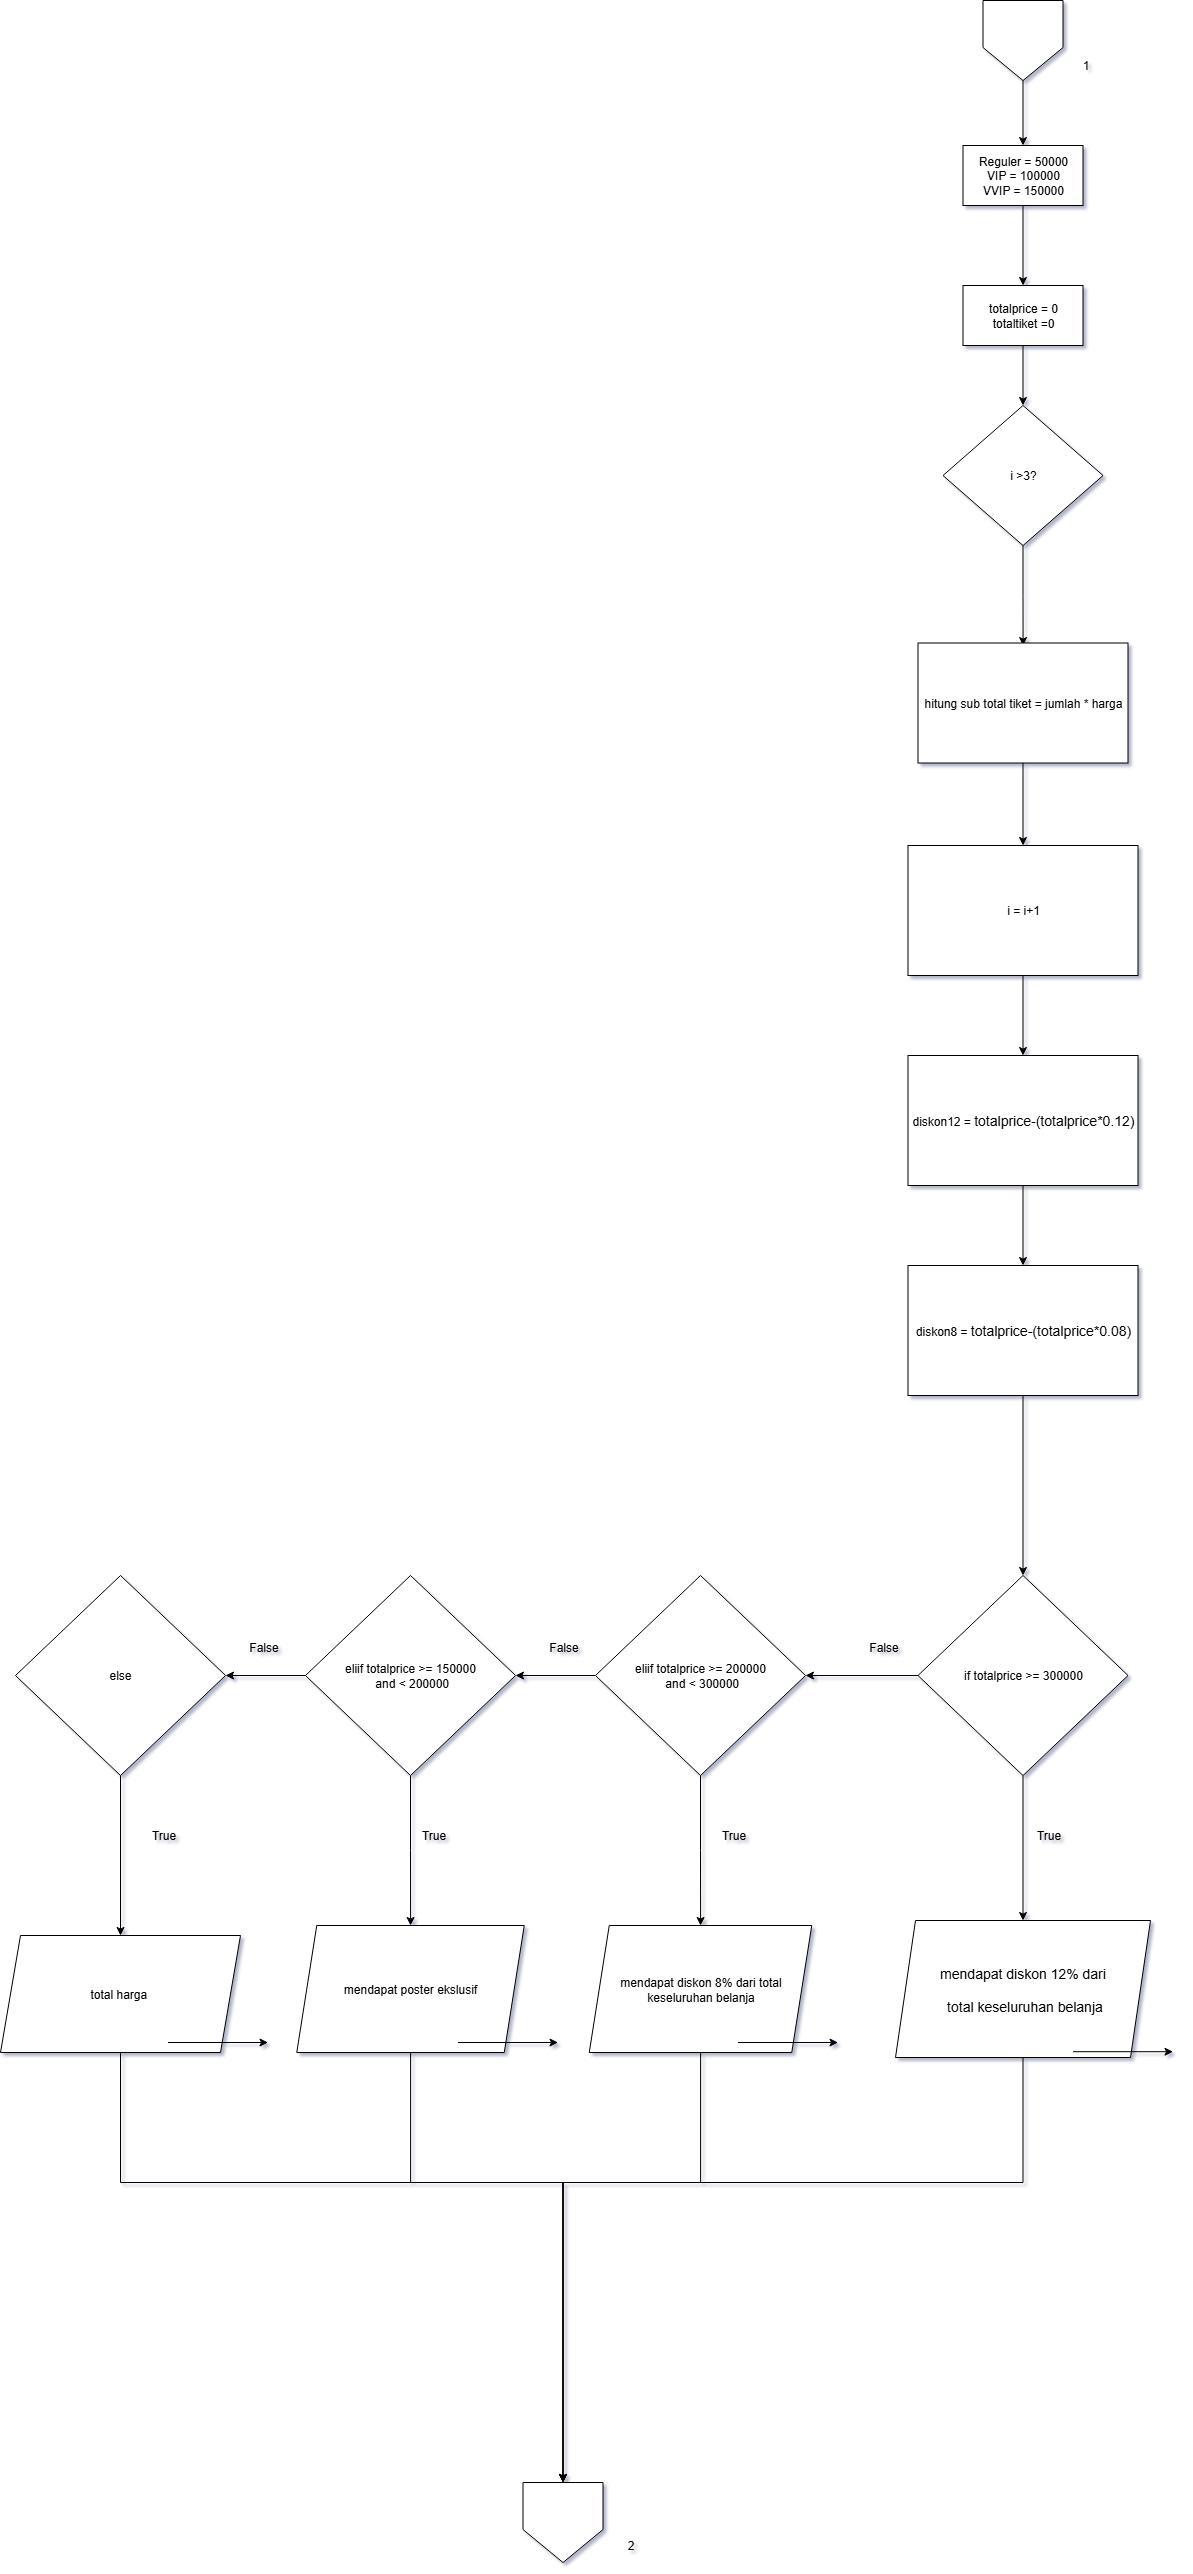

The diagram above was exported from draw.io. Its source (the exported page's mxGraphModel, read from the mxfile embedded in the PNG):
<mxGraphModel dx="1042" dy="596" grid="1" gridSize="10" guides="1" tooltips="1" connect="1" arrows="1" fold="1" page="1" pageScale="1" pageWidth="850" pageHeight="1100" math="0" shadow="0">
  <root>
    <mxCell id="0" />
    <mxCell id="1" parent="0" />
    <mxCell id="6o5j3yKq9JZzT8r1gP0Q-1" value="" style="edgeStyle=orthogonalEdgeStyle;rounded=0;orthogonalLoop=1;jettySize=auto;html=1;" parent="1" target="6o5j3yKq9JZzT8r1gP0Q-3" edge="1">
      <mxGeometry relative="1" as="geometry">
        <mxPoint x="1402.5" y="183" as="sourcePoint" />
      </mxGeometry>
    </mxCell>
    <mxCell id="6o5j3yKq9JZzT8r1gP0Q-2" value="" style="edgeStyle=orthogonalEdgeStyle;rounded=0;orthogonalLoop=1;jettySize=auto;html=1;" parent="1" source="6o5j3yKq9JZzT8r1gP0Q-3" target="6o5j3yKq9JZzT8r1gP0Q-5" edge="1">
      <mxGeometry relative="1" as="geometry" />
    </mxCell>
    <mxCell id="6o5j3yKq9JZzT8r1gP0Q-3" value="&lt;div&gt;Reguler = 50000&lt;/div&gt;&lt;div&gt;VIP = 100000&lt;/div&gt;&lt;div&gt;VVIP = 150000&lt;/div&gt;" style="rounded=0;whiteSpace=wrap;html=1;" parent="1" vertex="1">
      <mxGeometry x="1342.5" y="253" width="120" height="60" as="geometry" />
    </mxCell>
    <mxCell id="6o5j3yKq9JZzT8r1gP0Q-4" value="" style="edgeStyle=orthogonalEdgeStyle;rounded=0;orthogonalLoop=1;jettySize=auto;html=1;" parent="1" source="6o5j3yKq9JZzT8r1gP0Q-5" target="6o5j3yKq9JZzT8r1gP0Q-7" edge="1">
      <mxGeometry relative="1" as="geometry" />
    </mxCell>
    <mxCell id="6o5j3yKq9JZzT8r1gP0Q-5" value="&lt;div&gt;totalprice = 0&lt;/div&gt;&lt;div&gt;totaltiket =0&lt;/div&gt;" style="rounded=0;whiteSpace=wrap;html=1;" parent="1" vertex="1">
      <mxGeometry x="1342.5" y="393" width="120" height="60" as="geometry" />
    </mxCell>
    <mxCell id="6o5j3yKq9JZzT8r1gP0Q-6" value="" style="edgeStyle=orthogonalEdgeStyle;rounded=0;orthogonalLoop=1;jettySize=auto;html=1;" parent="1" source="6o5j3yKq9JZzT8r1gP0Q-7" edge="1">
      <mxGeometry relative="1" as="geometry">
        <mxPoint x="1402.5952380952376" y="753.0752498530273" as="targetPoint" />
      </mxGeometry>
    </mxCell>
    <mxCell id="6o5j3yKq9JZzT8r1gP0Q-7" value="i &amp;gt;3?" style="rhombus;whiteSpace=wrap;html=1;" parent="1" vertex="1">
      <mxGeometry x="1322.5" y="513" width="160" height="140" as="geometry" />
    </mxCell>
    <mxCell id="6o5j3yKq9JZzT8r1gP0Q-8" value="" style="edgeStyle=orthogonalEdgeStyle;rounded=0;orthogonalLoop=1;jettySize=auto;html=1;" parent="1" source="6o5j3yKq9JZzT8r1gP0Q-9" target="6o5j3yKq9JZzT8r1gP0Q-11" edge="1">
      <mxGeometry relative="1" as="geometry" />
    </mxCell>
    <mxCell id="6o5j3yKq9JZzT8r1gP0Q-9" value="hitung sub total tiket = jumlah * harga" style="rounded=0;whiteSpace=wrap;html=1;" parent="1" vertex="1">
      <mxGeometry x="1297.5" y="750.5" width="210" height="120" as="geometry" />
    </mxCell>
    <mxCell id="6o5j3yKq9JZzT8r1gP0Q-10" value="" style="edgeStyle=orthogonalEdgeStyle;rounded=0;orthogonalLoop=1;jettySize=auto;html=1;" parent="1" source="6o5j3yKq9JZzT8r1gP0Q-11" target="6o5j3yKq9JZzT8r1gP0Q-13" edge="1">
      <mxGeometry relative="1" as="geometry" />
    </mxCell>
    <mxCell id="6o5j3yKq9JZzT8r1gP0Q-11" value="i = i+1" style="rounded=0;whiteSpace=wrap;html=1;" parent="1" vertex="1">
      <mxGeometry x="1287.5" y="953" width="230" height="130" as="geometry" />
    </mxCell>
    <mxCell id="6o5j3yKq9JZzT8r1gP0Q-12" value="" style="edgeStyle=orthogonalEdgeStyle;rounded=0;orthogonalLoop=1;jettySize=auto;html=1;" parent="1" source="6o5j3yKq9JZzT8r1gP0Q-13" target="6o5j3yKq9JZzT8r1gP0Q-15" edge="1">
      <mxGeometry relative="1" as="geometry" />
    </mxCell>
    <mxCell id="6o5j3yKq9JZzT8r1gP0Q-13" value="&lt;p&gt;&lt;font style=&quot;color: light-dark(rgb(0, 0, 0), rgb(255, 255, 255)); background-color: light-dark(#ffffff, var(--ge-dark-color, #121212));&quot;&gt;diskon12 =&amp;nbsp;&lt;font style=&quot;&quot; face=&quot;Helvetica&quot;&gt;&lt;span style=&quot;font-size: 14px; white-space: pre;&quot;&gt;totalprice&lt;/span&gt;&lt;span style=&quot;font-size: 14px; white-space: pre;&quot;&gt;-&lt;/span&gt;&lt;span style=&quot;font-size: 14px; white-space: pre;&quot;&gt;(&lt;/span&gt;&lt;span style=&quot;font-size: 14px; white-space: pre;&quot;&gt;totalprice&lt;/span&gt;&lt;span style=&quot;font-size: 14px; white-space: pre;&quot;&gt;*&lt;/span&gt;&lt;span style=&quot;font-size: 14px; white-space: pre;&quot;&gt;0.12&lt;/span&gt;&lt;span style=&quot;font-size: 14px; white-space: pre;&quot;&gt;)&lt;/span&gt;&lt;/font&gt;&lt;/font&gt;&lt;/p&gt;" style="rounded=0;whiteSpace=wrap;html=1;" parent="1" vertex="1">
      <mxGeometry x="1287.5" y="1163" width="230" height="130" as="geometry" />
    </mxCell>
    <mxCell id="6o5j3yKq9JZzT8r1gP0Q-14" style="edgeStyle=orthogonalEdgeStyle;rounded=0;orthogonalLoop=1;jettySize=auto;html=1;entryX=0.5;entryY=0;entryDx=0;entryDy=0;" parent="1" source="6o5j3yKq9JZzT8r1gP0Q-15" target="6o5j3yKq9JZzT8r1gP0Q-18" edge="1">
      <mxGeometry relative="1" as="geometry" />
    </mxCell>
    <mxCell id="6o5j3yKq9JZzT8r1gP0Q-15" value="&lt;p&gt;&lt;font face=&quot;Helvetica&quot; style=&quot;background-color: light-dark(rgb(255, 255, 255), rgb(0, 0, 0)); color: light-dark(rgb(0, 0, 0), rgb(255, 255, 255));&quot;&gt;diskon8 =&amp;nbsp;&lt;span style=&quot;font-size: 14px; white-space: pre;&quot;&gt;totalprice&lt;/span&gt;&lt;span style=&quot;font-size: 14px; white-space: pre;&quot;&gt;-&lt;/span&gt;&lt;span style=&quot;font-size: 14px; white-space: pre;&quot;&gt;(&lt;/span&gt;&lt;span style=&quot;font-size: 14px; white-space: pre;&quot;&gt;totalprice&lt;/span&gt;&lt;span style=&quot;font-size: 14px; white-space: pre;&quot;&gt;*&lt;/span&gt;&lt;span style=&quot;font-size: 14px; white-space: pre;&quot;&gt;0.08&lt;/span&gt;&lt;span style=&quot;font-size: 14px; white-space: pre;&quot;&gt;)&lt;/span&gt;&lt;/font&gt;&lt;/p&gt;" style="rounded=0;whiteSpace=wrap;html=1;" parent="1" vertex="1">
      <mxGeometry x="1287.5" y="1373" width="230" height="130" as="geometry" />
    </mxCell>
    <mxCell id="6o5j3yKq9JZzT8r1gP0Q-16" value="" style="edgeStyle=orthogonalEdgeStyle;rounded=0;orthogonalLoop=1;jettySize=auto;html=1;" parent="1" source="6o5j3yKq9JZzT8r1gP0Q-18" target="6o5j3yKq9JZzT8r1gP0Q-19" edge="1">
      <mxGeometry relative="1" as="geometry" />
    </mxCell>
    <mxCell id="6o5j3yKq9JZzT8r1gP0Q-17" value="" style="edgeStyle=orthogonalEdgeStyle;rounded=0;orthogonalLoop=1;jettySize=auto;html=1;" parent="1" source="6o5j3yKq9JZzT8r1gP0Q-18" target="6o5j3yKq9JZzT8r1gP0Q-23" edge="1">
      <mxGeometry relative="1" as="geometry" />
    </mxCell>
    <mxCell id="6o5j3yKq9JZzT8r1gP0Q-18" value="if totalprice &amp;gt;= 300000" style="rhombus;whiteSpace=wrap;html=1;" parent="1" vertex="1">
      <mxGeometry x="1297.5" y="1683" width="210" height="200" as="geometry" />
    </mxCell>
    <mxCell id="6o5j3yKq9JZzT8r1gP0Q-53" style="edgeStyle=orthogonalEdgeStyle;rounded=0;orthogonalLoop=1;jettySize=auto;html=1;entryX=0.5;entryY=0;entryDx=0;entryDy=0;" parent="1" source="6o5j3yKq9JZzT8r1gP0Q-19" target="6o5j3yKq9JZzT8r1gP0Q-56" edge="1">
      <mxGeometry relative="1" as="geometry">
        <Array as="points">
          <mxPoint x="1403" y="2290" />
          <mxPoint x="943" y="2290" />
        </Array>
        <mxPoint x="942.5050000000001" y="2420" as="targetPoint" />
      </mxGeometry>
    </mxCell>
    <mxCell id="6o5j3yKq9JZzT8r1gP0Q-19" value="&lt;p style=&quot;font-size: 14px; line-height: 19px; white-space: pre;&quot;&gt;mendapat diskon 12% dari&lt;/p&gt;&lt;p style=&quot;font-size: 14px; line-height: 19px; white-space: pre;&quot;&gt; total keseluruhan belanja&lt;/p&gt;" style="shape=parallelogram;perimeter=parallelogramPerimeter;whiteSpace=wrap;html=1;fixedSize=1;align=center;" parent="1" vertex="1">
      <mxGeometry x="1275" y="2028" width="255" height="137" as="geometry" />
    </mxCell>
    <mxCell id="6o5j3yKq9JZzT8r1gP0Q-20" value="True" style="text;html=1;align=center;verticalAlign=middle;resizable=0;points=[];autosize=1;strokeColor=none;fillColor=none;" parent="1" vertex="1">
      <mxGeometry x="1402.5" y="1928" width="50" height="30" as="geometry" />
    </mxCell>
    <mxCell id="6o5j3yKq9JZzT8r1gP0Q-21" value="" style="edgeStyle=orthogonalEdgeStyle;rounded=0;orthogonalLoop=1;jettySize=auto;html=1;" parent="1" source="6o5j3yKq9JZzT8r1gP0Q-23" target="6o5j3yKq9JZzT8r1gP0Q-25" edge="1">
      <mxGeometry relative="1" as="geometry" />
    </mxCell>
    <mxCell id="6o5j3yKq9JZzT8r1gP0Q-22" value="" style="edgeStyle=orthogonalEdgeStyle;rounded=0;orthogonalLoop=1;jettySize=auto;html=1;" parent="1" source="6o5j3yKq9JZzT8r1gP0Q-23" target="6o5j3yKq9JZzT8r1gP0Q-28" edge="1">
      <mxGeometry relative="1" as="geometry" />
    </mxCell>
    <mxCell id="6o5j3yKq9JZzT8r1gP0Q-23" value="eliif totalprice &amp;gt;= 200000&lt;div&gt;&amp;nbsp;and &amp;lt; 300000&lt;/div&gt;" style="rhombus;whiteSpace=wrap;html=1;" parent="1" vertex="1">
      <mxGeometry x="975" y="1683" width="210" height="200" as="geometry" />
    </mxCell>
    <mxCell id="6o5j3yKq9JZzT8r1gP0Q-24" value="False" style="text;html=1;align=center;verticalAlign=middle;resizable=0;points=[];autosize=1;strokeColor=none;fillColor=none;" parent="1" vertex="1">
      <mxGeometry x="1237.5" y="1740" width="50" height="30" as="geometry" />
    </mxCell>
    <mxCell id="eR804oweIONIMqPPEYyF-2" style="edgeStyle=orthogonalEdgeStyle;rounded=0;orthogonalLoop=1;jettySize=auto;html=1;entryX=0.5;entryY=0;entryDx=0;entryDy=0;" edge="1" parent="1" source="6o5j3yKq9JZzT8r1gP0Q-25" target="6o5j3yKq9JZzT8r1gP0Q-56">
      <mxGeometry relative="1" as="geometry">
        <Array as="points">
          <mxPoint x="1080" y="2290" />
          <mxPoint x="943" y="2290" />
        </Array>
      </mxGeometry>
    </mxCell>
    <mxCell id="6o5j3yKq9JZzT8r1gP0Q-25" value="mendapat diskon 8% dari total keseluruhan belanja" style="shape=parallelogram;perimeter=parallelogramPerimeter;whiteSpace=wrap;html=1;fixedSize=1;" parent="1" vertex="1">
      <mxGeometry x="968.75" y="2033" width="222.5" height="127" as="geometry" />
    </mxCell>
    <mxCell id="6o5j3yKq9JZzT8r1gP0Q-26" value="" style="edgeStyle=orthogonalEdgeStyle;rounded=0;orthogonalLoop=1;jettySize=auto;html=1;" parent="1" source="6o5j3yKq9JZzT8r1gP0Q-28" target="6o5j3yKq9JZzT8r1gP0Q-29" edge="1">
      <mxGeometry relative="1" as="geometry" />
    </mxCell>
    <mxCell id="6o5j3yKq9JZzT8r1gP0Q-27" value="" style="edgeStyle=orthogonalEdgeStyle;rounded=0;orthogonalLoop=1;jettySize=auto;html=1;" parent="1" source="6o5j3yKq9JZzT8r1gP0Q-28" target="6o5j3yKq9JZzT8r1gP0Q-34" edge="1">
      <mxGeometry relative="1" as="geometry" />
    </mxCell>
    <mxCell id="6o5j3yKq9JZzT8r1gP0Q-28" value="eliif totalprice &amp;gt;= 150000&lt;div&gt;&amp;nbsp;and &amp;lt; 200000&lt;/div&gt;" style="rhombus;whiteSpace=wrap;html=1;" parent="1" vertex="1">
      <mxGeometry x="685" y="1683" width="210" height="200" as="geometry" />
    </mxCell>
    <mxCell id="eR804oweIONIMqPPEYyF-3" style="edgeStyle=orthogonalEdgeStyle;rounded=0;orthogonalLoop=1;jettySize=auto;html=1;entryX=0.5;entryY=0;entryDx=0;entryDy=0;" edge="1" parent="1" source="6o5j3yKq9JZzT8r1gP0Q-29" target="6o5j3yKq9JZzT8r1gP0Q-56">
      <mxGeometry relative="1" as="geometry">
        <Array as="points">
          <mxPoint x="790" y="2290" />
          <mxPoint x="943" y="2290" />
        </Array>
      </mxGeometry>
    </mxCell>
    <mxCell id="6o5j3yKq9JZzT8r1gP0Q-29" value="mendapat poster ekslusif" style="shape=parallelogram;perimeter=parallelogramPerimeter;whiteSpace=wrap;html=1;fixedSize=1;" parent="1" vertex="1">
      <mxGeometry x="676.25" y="2033" width="227.5" height="127" as="geometry" />
    </mxCell>
    <mxCell id="6o5j3yKq9JZzT8r1gP0Q-30" value="False" style="text;html=1;align=center;verticalAlign=middle;resizable=0;points=[];autosize=1;strokeColor=none;fillColor=none;" parent="1" vertex="1">
      <mxGeometry x="917.5" y="1740" width="50" height="30" as="geometry" />
    </mxCell>
    <mxCell id="6o5j3yKq9JZzT8r1gP0Q-31" value="True" style="text;html=1;align=center;verticalAlign=middle;resizable=0;points=[];autosize=1;strokeColor=none;fillColor=none;" parent="1" vertex="1">
      <mxGeometry x="1087.5" y="1928" width="50" height="30" as="geometry" />
    </mxCell>
    <mxCell id="6o5j3yKq9JZzT8r1gP0Q-32" value="True" style="text;html=1;align=center;verticalAlign=middle;resizable=0;points=[];autosize=1;strokeColor=none;fillColor=none;" parent="1" vertex="1">
      <mxGeometry x="787.5" y="1928" width="50" height="30" as="geometry" />
    </mxCell>
    <mxCell id="6o5j3yKq9JZzT8r1gP0Q-33" value="" style="edgeStyle=orthogonalEdgeStyle;rounded=0;orthogonalLoop=1;jettySize=auto;html=1;" parent="1" source="6o5j3yKq9JZzT8r1gP0Q-34" target="6o5j3yKq9JZzT8r1gP0Q-35" edge="1">
      <mxGeometry relative="1" as="geometry" />
    </mxCell>
    <mxCell id="6o5j3yKq9JZzT8r1gP0Q-34" value="else" style="rhombus;whiteSpace=wrap;html=1;" parent="1" vertex="1">
      <mxGeometry x="395" y="1683" width="210" height="200" as="geometry" />
    </mxCell>
    <mxCell id="eR804oweIONIMqPPEYyF-4" style="edgeStyle=orthogonalEdgeStyle;rounded=0;orthogonalLoop=1;jettySize=auto;html=1;entryX=0.5;entryY=0;entryDx=0;entryDy=0;" edge="1" parent="1" source="6o5j3yKq9JZzT8r1gP0Q-35" target="6o5j3yKq9JZzT8r1gP0Q-56">
      <mxGeometry relative="1" as="geometry">
        <Array as="points">
          <mxPoint x="500" y="2290" />
          <mxPoint x="943" y="2290" />
        </Array>
      </mxGeometry>
    </mxCell>
    <mxCell id="6o5j3yKq9JZzT8r1gP0Q-35" value="total harga&amp;nbsp;" style="shape=parallelogram;perimeter=parallelogramPerimeter;whiteSpace=wrap;html=1;fixedSize=1;" parent="1" vertex="1">
      <mxGeometry x="380" y="2043" width="240" height="117" as="geometry" />
    </mxCell>
    <mxCell id="6o5j3yKq9JZzT8r1gP0Q-36" value="True" style="text;html=1;align=center;verticalAlign=middle;resizable=0;points=[];autosize=1;strokeColor=none;fillColor=none;" parent="1" vertex="1">
      <mxGeometry x="517.5" y="1928" width="50" height="30" as="geometry" />
    </mxCell>
    <mxCell id="6o5j3yKq9JZzT8r1gP0Q-37" value="False" style="text;html=1;align=center;verticalAlign=middle;resizable=0;points=[];autosize=1;strokeColor=none;fillColor=none;" parent="1" vertex="1">
      <mxGeometry x="617.5" y="1740" width="50" height="30" as="geometry" />
    </mxCell>
    <mxCell id="6o5j3yKq9JZzT8r1gP0Q-38" value="" style="endArrow=classic;html=1;rounded=0;" parent="1" edge="1">
      <mxGeometry relative="1" as="geometry">
        <mxPoint x="547.5" y="2150" as="sourcePoint" />
        <mxPoint x="647.5" y="2150" as="targetPoint" />
      </mxGeometry>
    </mxCell>
    <mxCell id="6o5j3yKq9JZzT8r1gP0Q-39" value="" style="endArrow=classic;html=1;rounded=0;" parent="1" edge="1">
      <mxGeometry relative="1" as="geometry">
        <mxPoint x="837.5" y="2150" as="sourcePoint" />
        <mxPoint x="937.5" y="2150" as="targetPoint" />
      </mxGeometry>
    </mxCell>
    <mxCell id="6o5j3yKq9JZzT8r1gP0Q-40" value="" style="endArrow=classic;html=1;rounded=0;" parent="1" edge="1">
      <mxGeometry relative="1" as="geometry">
        <mxPoint x="1117.5" y="2150" as="sourcePoint" />
        <mxPoint x="1217.5" y="2150" as="targetPoint" />
      </mxGeometry>
    </mxCell>
    <mxCell id="6o5j3yKq9JZzT8r1gP0Q-41" value="" style="endArrow=classic;html=1;rounded=0;" parent="1" edge="1">
      <mxGeometry relative="1" as="geometry">
        <mxPoint x="1452.5" y="2159.2" as="sourcePoint" />
        <mxPoint x="1552.5" y="2159.2" as="targetPoint" />
      </mxGeometry>
    </mxCell>
    <mxCell id="6o5j3yKq9JZzT8r1gP0Q-42" value="1" style="text;html=1;align=center;verticalAlign=middle;resizable=0;points=[];autosize=1;strokeColor=none;fillColor=none;" parent="1" vertex="1">
      <mxGeometry x="1450" y="158" width="30" height="30" as="geometry" />
    </mxCell>
    <mxCell id="6o5j3yKq9JZzT8r1gP0Q-43" value="" style="shape=offPageConnector;whiteSpace=wrap;html=1;size=0.4125;" parent="1" vertex="1">
      <mxGeometry x="1362.5" y="108" width="80" height="80" as="geometry" />
    </mxCell>
    <mxCell id="6o5j3yKq9JZzT8r1gP0Q-56" value="" style="shape=offPageConnector;whiteSpace=wrap;html=1;size=0.4125;" parent="1" vertex="1">
      <mxGeometry x="902.5" y="2590" width="80" height="80" as="geometry" />
    </mxCell>
    <mxCell id="6o5j3yKq9JZzT8r1gP0Q-58" value="2" style="text;html=1;align=center;verticalAlign=middle;resizable=0;points=[];autosize=1;strokeColor=none;fillColor=none;" parent="1" vertex="1">
      <mxGeometry x="995" y="2638" width="30" height="30" as="geometry" />
    </mxCell>
  </root>
</mxGraphModel>